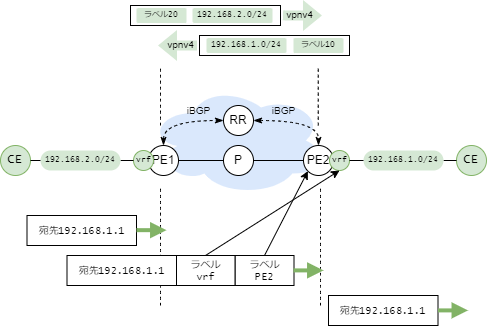

The diagram above was exported from draw.io. Its source (the exported page's mxGraphModel, read from the mxfile embedded in the PNG):
<mxGraphModel dx="862" dy="643" grid="1" gridSize="10" guides="1" tooltips="1" connect="1" arrows="1" fold="1" page="1" pageScale="1" pageWidth="827" pageHeight="1169" math="0" shadow="0">
  <root>
    <mxCell id="0" />
    <mxCell id="1" parent="0" />
    <mxCell id="261" value="" style="ellipse;shape=cloud;whiteSpace=wrap;html=1;fillColor=#dae8fc;strokeColor=none;" vertex="1" parent="1">
      <mxGeometry x="188" y="120" width="180" height="110" as="geometry" />
    </mxCell>
    <mxCell id="256" value="P" style="ellipse;whiteSpace=wrap;html=1;aspect=fixed;" vertex="1" parent="1">
      <mxGeometry x="263" y="180" width="30" height="30" as="geometry" />
    </mxCell>
    <mxCell id="274" style="edgeStyle=orthogonalEdgeStyle;curved=1;rounded=1;html=1;dashed=1;fontSize=8;startArrow=classicThin;startFill=1;endArrow=classicThin;endFill=1;entryX=0;entryY=0.5;entryDx=0;entryDy=0;exitX=0.5;exitY=0;exitDx=0;exitDy=0;" edge="1" parent="1" source="257" target="262">
      <mxGeometry relative="1" as="geometry" />
    </mxCell>
    <mxCell id="257" value="PE1" style="ellipse;whiteSpace=wrap;html=1;aspect=fixed;" vertex="1" parent="1">
      <mxGeometry x="188" y="180" width="30" height="30" as="geometry" />
    </mxCell>
    <mxCell id="258" value="PE2" style="ellipse;whiteSpace=wrap;html=1;aspect=fixed;" vertex="1" parent="1">
      <mxGeometry x="343" y="180" width="30" height="30" as="geometry" />
    </mxCell>
    <mxCell id="259" style="html=1;exitX=1;exitY=0.5;exitDx=0;exitDy=0;entryX=0;entryY=0.5;entryDx=0;entryDy=0;endArrow=none;endFill=0;" edge="1" parent="1" source="257" target="256">
      <mxGeometry relative="1" as="geometry">
        <mxPoint x="432.9966017177984" y="154.0033982822016" as="sourcePoint" />
        <mxPoint x="487.39" y="124.61000000000001" as="targetPoint" />
      </mxGeometry>
    </mxCell>
    <mxCell id="260" style="html=1;exitX=1;exitY=0.5;exitDx=0;exitDy=0;entryX=0;entryY=0.5;entryDx=0;entryDy=0;endArrow=none;endFill=0;" edge="1" parent="1" source="256" target="258">
      <mxGeometry relative="1" as="geometry">
        <mxPoint x="193" y="205" as="sourcePoint" />
        <mxPoint x="273" y="205" as="targetPoint" />
      </mxGeometry>
    </mxCell>
    <mxCell id="262" value="RR" style="ellipse;whiteSpace=wrap;html=1;aspect=fixed;" vertex="1" parent="1">
      <mxGeometry x="263" y="140" width="30" height="30" as="geometry" />
    </mxCell>
    <mxCell id="266" value="iBGP" style="text;html=1;align=center;verticalAlign=middle;resizable=0;points=[];autosize=1;strokeColor=none;fillColor=none;fontSize=10;" vertex="1" parent="1">
      <mxGeometry x="218" y="135" width="40" height="20" as="geometry" />
    </mxCell>
    <mxCell id="267" value="iBGP" style="text;html=1;align=center;verticalAlign=middle;resizable=0;points=[];autosize=1;strokeColor=none;fillColor=none;fontSize=10;" vertex="1" parent="1">
      <mxGeometry x="303" y="135" width="40" height="20" as="geometry" />
    </mxCell>
    <mxCell id="268" value="vrf" style="ellipse;whiteSpace=wrap;html=1;aspect=fixed;fillColor=#d5e8d4;strokeColor=#82b366;fontSize=8;fontFamily=Lucida Console;" vertex="1" parent="1">
      <mxGeometry x="369" y="185" width="20" height="20" as="geometry" />
    </mxCell>
    <mxCell id="269" value="vrf" style="ellipse;whiteSpace=wrap;html=1;aspect=fixed;fillColor=#d5e8d4;strokeColor=#82b366;fontSize=8;fontFamily=Lucida Console;" vertex="1" parent="1">
      <mxGeometry x="173" y="185" width="20" height="20" as="geometry" />
    </mxCell>
    <mxCell id="270" value="CE" style="ellipse;whiteSpace=wrap;html=1;aspect=fixed;fillColor=#d5e8d4;strokeColor=#82b366;fontFamily=Lucida Console;" vertex="1" parent="1">
      <mxGeometry x="496" y="180" width="30" height="30" as="geometry" />
    </mxCell>
    <mxCell id="271" style="html=1;exitX=1;exitY=0.5;exitDx=0;exitDy=0;endArrow=none;endFill=0;startArrow=none;" edge="1" parent="1" source="276" target="270">
      <mxGeometry relative="1" as="geometry">
        <mxPoint x="303" y="205" as="sourcePoint" />
        <mxPoint x="363" y="205" as="targetPoint" />
      </mxGeometry>
    </mxCell>
    <mxCell id="272" value="CE" style="ellipse;whiteSpace=wrap;html=1;aspect=fixed;fillColor=#d5e8d4;strokeColor=#82b366;fontFamily=Lucida Console;" vertex="1" parent="1">
      <mxGeometry x="40" y="180" width="30" height="30" as="geometry" />
    </mxCell>
    <mxCell id="273" style="html=1;exitX=1;exitY=0.5;exitDx=0;exitDy=0;endArrow=none;endFill=0;entryX=0;entryY=0.5;entryDx=0;entryDy=0;startArrow=none;" edge="1" parent="1" source="278" target="269">
      <mxGeometry relative="1" as="geometry">
        <mxPoint x="409" y="205" as="sourcePoint" />
        <mxPoint x="153" y="210" as="targetPoint" />
      </mxGeometry>
    </mxCell>
    <mxCell id="275" style="edgeStyle=orthogonalEdgeStyle;curved=1;rounded=1;html=1;dashed=1;fontSize=8;startArrow=classicThin;startFill=1;endArrow=classicThin;endFill=1;" edge="1" parent="1" source="262" target="258">
      <mxGeometry relative="1" as="geometry">
        <mxPoint x="198" y="190" as="sourcePoint" />
        <mxPoint x="272.9999999999976" y="165" as="targetPoint" />
      </mxGeometry>
    </mxCell>
    <mxCell id="276" value="192.168.1.0/24" style="rounded=1;whiteSpace=wrap;html=1;fontSize=8;arcSize=50;fillColor=#d5e8d4;strokeColor=none;fontFamily=Lucida Console;" vertex="1" parent="1">
      <mxGeometry x="403" y="185" width="80" height="20" as="geometry" />
    </mxCell>
    <mxCell id="277" value="" style="html=1;exitX=1;exitY=0.5;exitDx=0;exitDy=0;endArrow=none;endFill=0;" edge="1" parent="1" source="268" target="276">
      <mxGeometry relative="1" as="geometry">
        <mxPoint x="389" y="195" as="sourcePoint" />
        <mxPoint x="453" y="195" as="targetPoint" />
      </mxGeometry>
    </mxCell>
    <mxCell id="278" value="192.168.2.0/24" style="rounded=1;whiteSpace=wrap;html=1;fontSize=8;arcSize=50;fillColor=#d5e8d4;strokeColor=none;fontFamily=Lucida Console;" vertex="1" parent="1">
      <mxGeometry x="80" y="185" width="80" height="20" as="geometry" />
    </mxCell>
    <mxCell id="279" value="" style="html=1;exitX=1;exitY=0.5;exitDx=0;exitDy=0;endArrow=none;endFill=0;entryX=0;entryY=0.5;entryDx=0;entryDy=0;" edge="1" parent="1" source="272" target="278">
      <mxGeometry relative="1" as="geometry">
        <mxPoint x="70.00000000000375" y="195" as="sourcePoint" />
        <mxPoint x="170" y="195" as="targetPoint" />
      </mxGeometry>
    </mxCell>
    <mxCell id="281" value="" style="endArrow=none;dashed=1;html=1;rounded=1;fontFamily=Lucida Console;fontSize=10;curved=1;" edge="1" parent="1">
      <mxGeometry width="50" height="50" relative="1" as="geometry">
        <mxPoint x="357.76" y="160" as="sourcePoint" />
        <mxPoint x="357.76" y="100" as="targetPoint" />
      </mxGeometry>
    </mxCell>
    <mxCell id="282" value="" style="endArrow=none;dashed=1;html=1;rounded=1;fontFamily=Lucida Console;fontSize=10;curved=1;" edge="1" parent="1">
      <mxGeometry width="50" height="50" relative="1" as="geometry">
        <mxPoint x="200" y="160" as="sourcePoint" />
        <mxPoint x="200" y="100" as="targetPoint" />
      </mxGeometry>
    </mxCell>
    <mxCell id="286" value="" style="rounded=0;whiteSpace=wrap;html=1;fontFamily=Lucida Console;fontSize=10;" vertex="1" parent="1">
      <mxGeometry x="239" y="70" width="150" height="20" as="geometry" />
    </mxCell>
    <mxCell id="287" value="192.168.1.0/24" style="rounded=1;whiteSpace=wrap;html=1;fontSize=8;arcSize=13;fillColor=#d5e8d4;strokeColor=none;fontFamily=Lucida Console;" vertex="1" parent="1">
      <mxGeometry x="246" y="72.5" width="80" height="15" as="geometry" />
    </mxCell>
    <mxCell id="288" value="ラベル10" style="rounded=1;whiteSpace=wrap;html=1;fontSize=8;arcSize=11;fillColor=#d5e8d4;strokeColor=none;fontFamily=Lucida Console;" vertex="1" parent="1">
      <mxGeometry x="333" y="72.5" width="50" height="15" as="geometry" />
    </mxCell>
    <mxCell id="289" value="" style="shape=flexArrow;endArrow=classic;html=1;rounded=1;dashed=1;fontFamily=Lucida Console;fontSize=10;curved=1;fillColor=#d5e8d4;strokeColor=none;" edge="1" parent="1">
      <mxGeometry width="50" height="50" relative="1" as="geometry">
        <mxPoint x="237" y="79.93" as="sourcePoint" />
        <mxPoint x="197" y="79.93" as="targetPoint" />
      </mxGeometry>
    </mxCell>
    <mxCell id="291" value="" style="rounded=0;whiteSpace=wrap;html=1;fontFamily=Lucida Console;fontSize=10;" vertex="1" parent="1">
      <mxGeometry x="170" y="40" width="150" height="20" as="geometry" />
    </mxCell>
    <mxCell id="292" value="ラベル20" style="rounded=1;whiteSpace=wrap;html=1;fontSize=8;arcSize=11;fillColor=#d5e8d4;strokeColor=none;fontFamily=Lucida Console;" vertex="1" parent="1">
      <mxGeometry x="176" y="42.5" width="50" height="15" as="geometry" />
    </mxCell>
    <mxCell id="293" value="" style="shape=flexArrow;endArrow=classic;html=1;rounded=1;dashed=1;fontFamily=Lucida Console;fontSize=10;curved=1;fillColor=#d5e8d4;strokeColor=none;" edge="1" parent="1">
      <mxGeometry width="50" height="50" relative="1" as="geometry">
        <mxPoint x="322" y="49.80000000000007" as="sourcePoint" />
        <mxPoint x="362" y="50" as="targetPoint" />
        <Array as="points">
          <mxPoint x="328" y="50" />
        </Array>
      </mxGeometry>
    </mxCell>
    <mxCell id="294" value="192.168.2.0/24" style="rounded=1;whiteSpace=wrap;html=1;fontSize=8;arcSize=13;fillColor=#d5e8d4;strokeColor=none;fontFamily=Lucida Console;" vertex="1" parent="1">
      <mxGeometry x="232" y="42.5" width="80" height="15" as="geometry" />
    </mxCell>
    <mxCell id="295" value="vpnv4" style="text;html=1;align=center;verticalAlign=middle;resizable=0;points=[];autosize=1;strokeColor=none;fillColor=none;fontSize=10;" vertex="1" parent="1">
      <mxGeometry x="200" y="68.5" width="40" height="20" as="geometry" />
    </mxCell>
    <mxCell id="284" value="vpnv4" style="text;html=1;align=center;verticalAlign=middle;resizable=0;points=[];autosize=1;strokeColor=none;fillColor=none;fontSize=10;" vertex="1" parent="1">
      <mxGeometry x="319" y="38.5" width="40" height="20" as="geometry" />
    </mxCell>
    <mxCell id="296" value="ラベル&lt;br&gt;PE2" style="rounded=0;whiteSpace=wrap;html=1;fontFamily=Lucida Console;fontSize=10;" vertex="1" parent="1">
      <mxGeometry x="274.5" y="290" width="59" height="30" as="geometry" />
    </mxCell>
    <mxCell id="297" value="宛先192.168.1.1" style="rounded=0;whiteSpace=wrap;html=1;fontFamily=Lucida Console;fontSize=10;" vertex="1" parent="1">
      <mxGeometry x="66.5" y="250" width="109.5" height="30" as="geometry" />
    </mxCell>
    <mxCell id="298" value="" style="endArrow=none;dashed=1;html=1;rounded=1;fontFamily=Lucida Console;fontSize=10;curved=1;" edge="1" parent="1">
      <mxGeometry width="50" height="50" relative="1" as="geometry">
        <mxPoint x="200" y="340" as="sourcePoint" />
        <mxPoint x="200" y="220.0000000000001" as="targetPoint" />
      </mxGeometry>
    </mxCell>
    <mxCell id="299" value="ラベル&lt;br&gt;vrf" style="rounded=0;whiteSpace=wrap;html=1;fontFamily=Lucida Console;fontSize=10;" vertex="1" parent="1">
      <mxGeometry x="215.5" y="290" width="59" height="30" as="geometry" />
    </mxCell>
    <mxCell id="300" value="宛先192.168.1.1" style="rounded=0;whiteSpace=wrap;html=1;fontFamily=Lucida Console;fontSize=10;" vertex="1" parent="1">
      <mxGeometry x="106.5" y="290" width="109.5" height="30" as="geometry" />
    </mxCell>
    <mxCell id="301" value="" style="endArrow=none;dashed=1;html=1;rounded=1;fontFamily=Lucida Console;fontSize=10;curved=1;" edge="1" parent="1">
      <mxGeometry width="50" height="50" relative="1" as="geometry">
        <mxPoint x="360" y="340" as="sourcePoint" />
        <mxPoint x="360" y="220.0000000000001" as="targetPoint" />
      </mxGeometry>
    </mxCell>
    <mxCell id="304" value="宛先192.168.1.1" style="rounded=0;whiteSpace=wrap;html=1;fontFamily=Lucida Console;fontSize=10;" vertex="1" parent="1">
      <mxGeometry x="368" y="330" width="109.5" height="30" as="geometry" />
    </mxCell>
    <mxCell id="307" value="" style="endArrow=classic;html=1;rounded=1;fontFamily=Lucida Console;fontSize=10;curved=1;entryX=0;entryY=1;entryDx=0;entryDy=0;exitX=0.5;exitY=0;exitDx=0;exitDy=0;" edge="1" parent="1" source="296" target="258">
      <mxGeometry width="50" height="50" relative="1" as="geometry">
        <mxPoint x="120" y="290" as="sourcePoint" />
        <mxPoint x="170" y="240" as="targetPoint" />
      </mxGeometry>
    </mxCell>
    <mxCell id="308" value="" style="endArrow=classic;html=1;rounded=1;fontFamily=Lucida Console;fontSize=10;curved=1;exitX=0.5;exitY=0;exitDx=0;exitDy=0;entryX=0.5;entryY=1;entryDx=0;entryDy=0;" edge="1" parent="1" source="299" target="268">
      <mxGeometry width="50" height="50" relative="1" as="geometry">
        <mxPoint x="314" y="300" as="sourcePoint" />
        <mxPoint x="357.3933982822141" y="215.6066017177859" as="targetPoint" />
      </mxGeometry>
    </mxCell>
    <mxCell id="309" value="" style="endArrow=block;html=1;rounded=1;fontFamily=Lucida Console;fontSize=10;curved=1;endFill=1;strokeWidth=4;fillColor=#d5e8d4;strokeColor=#82b366;" edge="1" parent="1">
      <mxGeometry width="50" height="50" relative="1" as="geometry">
        <mxPoint x="176" y="264.65999999999997" as="sourcePoint" />
        <mxPoint x="206" y="264.65999999999997" as="targetPoint" />
      </mxGeometry>
    </mxCell>
    <mxCell id="310" value="" style="endArrow=block;html=1;rounded=1;fontFamily=Lucida Console;fontSize=10;curved=1;endFill=1;strokeWidth=4;fillColor=#d5e8d4;strokeColor=#82b366;" edge="1" parent="1">
      <mxGeometry width="50" height="50" relative="1" as="geometry">
        <mxPoint x="333" y="304.89999999999986" as="sourcePoint" />
        <mxPoint x="363" y="304.89999999999986" as="targetPoint" />
      </mxGeometry>
    </mxCell>
    <mxCell id="311" value="" style="endArrow=block;html=1;rounded=1;fontFamily=Lucida Console;fontSize=10;curved=1;endFill=1;strokeWidth=4;fillColor=#d5e8d4;strokeColor=#82b366;" edge="1" parent="1">
      <mxGeometry width="50" height="50" relative="1" as="geometry">
        <mxPoint x="477.5" y="344.89999999999986" as="sourcePoint" />
        <mxPoint x="507.5" y="344.89999999999986" as="targetPoint" />
      </mxGeometry>
    </mxCell>
  </root>
</mxGraphModel>